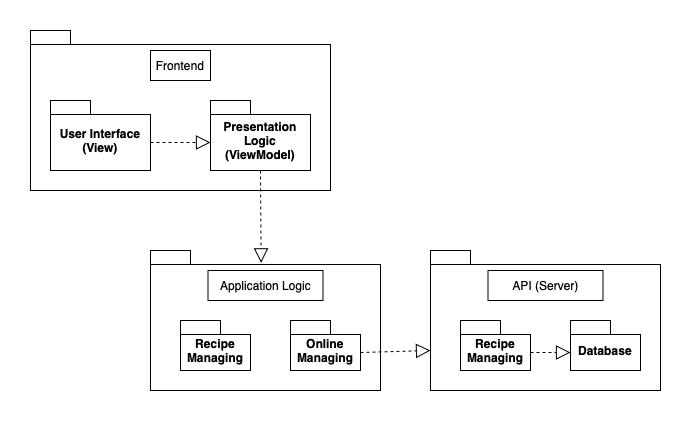

The diagram above was exported from draw.io. Its source (the exported page's mxGraphModel, read from the mxfile embedded in the PNG):
<mxGraphModel dx="656" dy="445" grid="1" gridSize="10" guides="1" tooltips="1" connect="1" arrows="1" fold="1" page="1" pageScale="1" pageWidth="827" pageHeight="1169" background="none" math="0" shadow="0">
  <root>
    <mxCell id="0" />
    <mxCell id="1" parent="0" />
    <mxCell id="L8X2PBttCMdT1LUrw7yS-1" value="" style="shape=folder;fontStyle=1;spacingTop=10;tabWidth=40;tabHeight=14;tabPosition=left;html=1;whiteSpace=wrap;strokeColor=default;" vertex="1" parent="1">
      <mxGeometry x="360" y="180" width="300" height="160" as="geometry" />
    </mxCell>
    <mxCell id="L8X2PBttCMdT1LUrw7yS-2" value="Frontend" style="text;html=1;align=center;verticalAlign=middle;whiteSpace=wrap;rounded=0;strokeColor=default;" vertex="1" parent="1">
      <mxGeometry x="480" y="200" width="60" height="30" as="geometry" />
    </mxCell>
    <mxCell id="L8X2PBttCMdT1LUrw7yS-3" value="User Interface (View)" style="shape=folder;fontStyle=1;spacingTop=10;tabWidth=40;tabHeight=14;tabPosition=left;html=1;whiteSpace=wrap;strokeColor=default;" vertex="1" parent="1">
      <mxGeometry x="380" y="250" width="100" height="70" as="geometry" />
    </mxCell>
    <mxCell id="L8X2PBttCMdT1LUrw7yS-4" value="Presentation Logic (ViewModel)" style="shape=folder;fontStyle=1;spacingTop=10;tabWidth=40;tabHeight=14;tabPosition=left;html=1;whiteSpace=wrap;strokeColor=default;" vertex="1" parent="1">
      <mxGeometry x="540" y="250" width="100" height="70" as="geometry" />
    </mxCell>
    <mxCell id="L8X2PBttCMdT1LUrw7yS-5" value="" style="shape=folder;fontStyle=1;spacingTop=10;tabWidth=40;tabHeight=14;tabPosition=left;html=1;whiteSpace=wrap;strokeColor=default;" vertex="1" parent="1">
      <mxGeometry x="480" y="400" width="230" height="140" as="geometry" />
    </mxCell>
    <mxCell id="L8X2PBttCMdT1LUrw7yS-6" value="Application Logic" style="text;html=1;align=center;verticalAlign=middle;whiteSpace=wrap;rounded=0;strokeColor=default;" vertex="1" parent="1">
      <mxGeometry x="537.5" y="420" width="115" height="30" as="geometry" />
    </mxCell>
    <mxCell id="L8X2PBttCMdT1LUrw7yS-7" value="Recipe Managing" style="shape=folder;fontStyle=1;spacingTop=10;tabWidth=40;tabHeight=14;tabPosition=left;html=1;whiteSpace=wrap;strokeColor=default;" vertex="1" parent="1">
      <mxGeometry x="510" y="470" width="70" height="50" as="geometry" />
    </mxCell>
    <mxCell id="L8X2PBttCMdT1LUrw7yS-8" value="Online Managing" style="shape=folder;fontStyle=1;spacingTop=10;tabWidth=40;tabHeight=14;tabPosition=left;html=1;whiteSpace=wrap;strokeColor=default;" vertex="1" parent="1">
      <mxGeometry x="620" y="470" width="70" height="50" as="geometry" />
    </mxCell>
    <mxCell id="L8X2PBttCMdT1LUrw7yS-10" value="" style="endArrow=block;dashed=1;endFill=0;endSize=12;html=1;rounded=0;exitX=0.5;exitY=1;exitDx=0;exitDy=0;exitPerimeter=0;entryX=0.481;entryY=0.088;entryDx=0;entryDy=0;entryPerimeter=0;strokeColor=default;" edge="1" parent="1" source="L8X2PBttCMdT1LUrw7yS-4" target="L8X2PBttCMdT1LUrw7yS-5">
      <mxGeometry width="160" relative="1" as="geometry">
        <mxPoint x="690" y="350" as="sourcePoint" />
        <mxPoint x="850" y="350" as="targetPoint" />
      </mxGeometry>
    </mxCell>
    <mxCell id="L8X2PBttCMdT1LUrw7yS-15" value="" style="shape=folder;fontStyle=1;spacingTop=10;tabWidth=40;tabHeight=14;tabPosition=left;html=1;whiteSpace=wrap;strokeColor=default;" vertex="1" parent="1">
      <mxGeometry x="760" y="400" width="230" height="140" as="geometry" />
    </mxCell>
    <mxCell id="L8X2PBttCMdT1LUrw7yS-16" value="API (Server)" style="text;html=1;align=center;verticalAlign=middle;whiteSpace=wrap;rounded=0;strokeColor=default;" vertex="1" parent="1">
      <mxGeometry x="817.5" y="420" width="115" height="30" as="geometry" />
    </mxCell>
    <mxCell id="L8X2PBttCMdT1LUrw7yS-17" value="Recipe Managing" style="shape=folder;fontStyle=1;spacingTop=10;tabWidth=40;tabHeight=14;tabPosition=left;html=1;whiteSpace=wrap;strokeColor=default;" vertex="1" parent="1">
      <mxGeometry x="790" y="470" width="70" height="50" as="geometry" />
    </mxCell>
    <mxCell id="L8X2PBttCMdT1LUrw7yS-18" value="Database" style="shape=folder;fontStyle=1;spacingTop=10;tabWidth=40;tabHeight=14;tabPosition=left;html=1;whiteSpace=wrap;strokeColor=default;" vertex="1" parent="1">
      <mxGeometry x="900" y="470" width="70" height="50" as="geometry" />
    </mxCell>
    <mxCell id="L8X2PBttCMdT1LUrw7yS-19" value="" style="endArrow=block;dashed=1;endFill=0;endSize=12;html=1;rounded=0;exitX=0;exitY=0;exitDx=70;exitDy=32;exitPerimeter=0;strokeColor=default;" edge="1" parent="1" source="L8X2PBttCMdT1LUrw7yS-8">
      <mxGeometry width="160" relative="1" as="geometry">
        <mxPoint x="720" y="470" as="sourcePoint" />
        <mxPoint x="760" y="500" as="targetPoint" />
      </mxGeometry>
    </mxCell>
    <mxCell id="L8X2PBttCMdT1LUrw7yS-21" value="" style="endArrow=block;dashed=1;endFill=0;endSize=12;html=1;rounded=0;exitX=0;exitY=0;exitDx=70;exitDy=32;exitPerimeter=0;entryX=0;entryY=0;entryDx=0;entryDy=32;entryPerimeter=0;strokeColor=default;" edge="1" parent="1" source="L8X2PBttCMdT1LUrw7yS-17" target="L8X2PBttCMdT1LUrw7yS-18">
      <mxGeometry width="160" relative="1" as="geometry">
        <mxPoint x="630" y="430" as="sourcePoint" />
        <mxPoint x="790" y="430" as="targetPoint" />
      </mxGeometry>
    </mxCell>
    <mxCell id="L8X2PBttCMdT1LUrw7yS-22" value="" style="endArrow=block;dashed=1;endFill=0;endSize=12;html=1;rounded=0;exitX=0;exitY=0;exitDx=100;exitDy=42;exitPerimeter=0;entryX=0;entryY=0;entryDx=0;entryDy=42;entryPerimeter=0;strokeColor=default;" edge="1" parent="1" source="L8X2PBttCMdT1LUrw7yS-3" target="L8X2PBttCMdT1LUrw7yS-4">
      <mxGeometry width="160" relative="1" as="geometry">
        <mxPoint x="610" y="360" as="sourcePoint" />
        <mxPoint x="770" y="360" as="targetPoint" />
      </mxGeometry>
    </mxCell>
  </root>
</mxGraphModel>